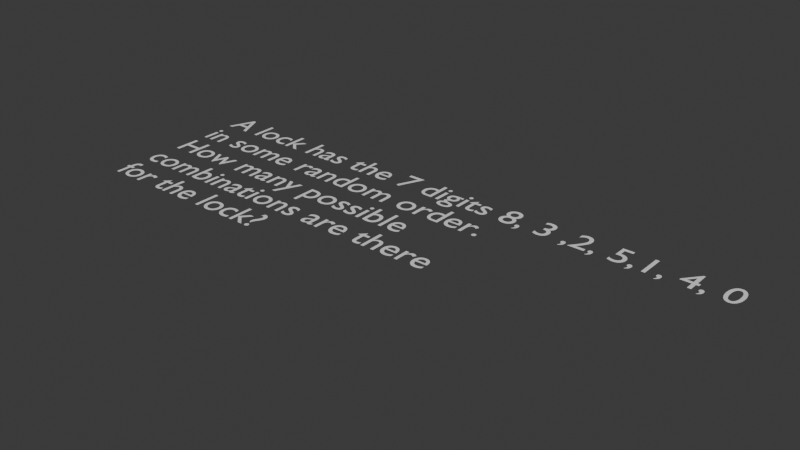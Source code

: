# Source: lock_text.blend  (saved by Blender 5.0.118; exported with 4.5.12 LTS)
import bpy
from mathutils import Matrix  # noqa: F401  (used for matrix-valued properties, if any)

bpy.ops.wm.read_factory_settings(use_empty=True)
scene = bpy.context.scene
scene.name = 'Scene'

# ---- collections
col_collection = bpy.data.collections.new('Collection'); scene.collection.children.link(col_collection)

# ---- world
world_world = bpy.data.worlds.new('World'); scene.world = world_world
world_world.use_nodes = True; world_world.node_tree.nodes.clear()
_N = world_world.node_tree.nodes; _L = world_world.node_tree.links
n0 = _N.new('ShaderNodeOutputWorld'); n0.name = 'World Output'; n0.location = (200, 100)
n1 = _N.new('ShaderNodeBackground'); n1.name = 'Background'; n1.location = (-200, 100)
n1.inputs[0].default_value = (0.05088, 0.05088, 0.05088, 1.0)
_L.new(n1.outputs[0], n0.inputs[0])
n0.is_active_output = True
world_world.color = (0.05088, 0.05088, 0.05088)
world_world.sun_shadow_jitter_overblur = 0.0

# ---- curves / text
txt_text = bpy.data.curves.new('Text', 'FONT')
txt_text.dimensions = '2D'
txt_text.body = 'A lock has the 7 digits 8, 3 ,2, 5,1, 4, 0\nin some random order. \nHow many possible\ncombinations are there \nfor the lock?'

# ---- objects
ob_text = bpy.data.objects.new('Text', txt_text)

# ---- transforms, parenting, visibility, modifiers, constraints
ob_text.location = (0.0, 0.0, 0.0)
ob_text.scale = (0.7401, 0.7401, 0.7401)

# ---- collection membership
col_collection.objects.link(ob_text)

# ---- scene / render settings (as saved in the file)
scene.frame_start = 1; scene.frame_end = 250; scene.frame_set(1)
scene.render.engine = 'BLENDER_EEVEE_NEXT'
scene.render.bake_bias = 0.0
scene.render.bake_samples = 0
scene.cycles.sampling_pattern = 'TABULATED_SOBOL'
scene.eevee.use_volume_custom_range = False
bpy.context.view_layer.update()

# ---- added for rendering (the .blend has no active camera and no usable light): camera, sun
cam_auto = bpy.data.cameras.new('AutoCamera')
cam_auto.lens = 50.0
cam_auto.sensor_width = 36.0
cam_auto.clip_end = 1000.0
ob_auto_camera = bpy.data.objects.new('AutoCamera', cam_auto)
scene.collection.objects.link(ob_auto_camera)
ob_auto_camera.location = (16.7388, -14.4696, 8.82784)
ob_auto_camera.rotation_euler = (1.09748, -7.21219e-08, 0.694738)
scene.camera = ob_auto_camera
light_auto_sun = bpy.data.lights.new('AutoSun', 'SUN')
light_auto_sun.energy = 3.0
light_auto_sun.angle = 0.0523599
ob_auto_sun = bpy.data.objects.new('AutoSun', light_auto_sun)
scene.collection.objects.link(ob_auto_sun)
ob_auto_sun.rotation_euler = (0.872665, 0.174533, 0.523599)
bpy.context.view_layer.update()
